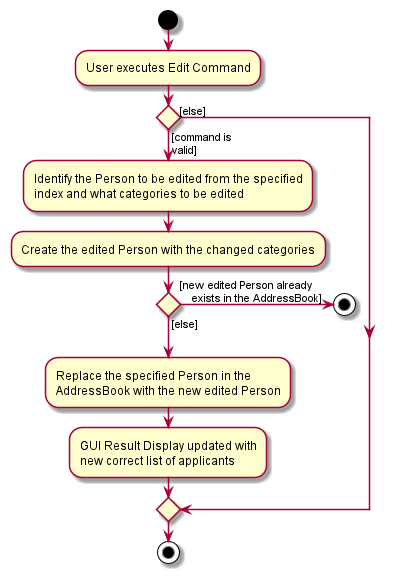

The diagram above was rendered by PlantUML. Its source (embedded in the PNG):
@startuml
start
:User executes Edit Command;

'Since the beta syntax does not support placing the condition outside the
'diamond we place it as the true branch instead.

if () then ([command is
valid])

    :Identify the Person to be edited from the specified
    index and what categories to be edited;
    :Create the edited Person with the changed categories;

    if () then ([new edited Person already
    exists in the AddressBook])

        stop

    else ([else])
    endif

    :Replace the specified Person in the
    AddressBook with the new edited Person;

    :GUI Result Display updated with
    new correct list of applicants;
else ([else])
endif
stop
@enduml